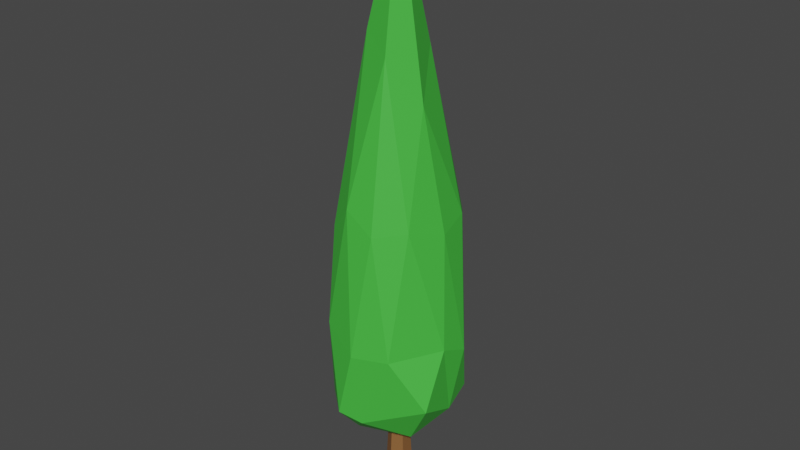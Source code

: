# Source: Baum.blend  (saved by Blender 3.2.14; exported with 4.5.12 LTS)
import bpy
from mathutils import Matrix  # noqa: F401  (used for matrix-valued properties, if any)

bpy.ops.wm.read_factory_settings(use_empty=True)
scene = bpy.context.scene
scene.name = 'Scene'

# ---- collections
col_collection = bpy.data.collections.new('Collection'); scene.collection.children.link(col_collection)

# ---- materials (node trees are filled in below, after node groups)
mat_stamm = bpy.data.materials.new('Stamm')
mat_stamm.use_transparent_shadow = False
mat_gr_n = bpy.data.materials.new('Grün')
mat_gr_n.use_transparent_shadow = False

# ---- material node trees
mat_stamm.use_nodes = True; mat_stamm.node_tree.nodes.clear()
_N = mat_stamm.node_tree.nodes; _L = mat_stamm.node_tree.links
n0 = _N.new('ShaderNodeOutputMaterial'); n0.name = 'Material Output'; n0.location = (300, 300)
n1 = _N.new('ShaderNodeBsdfPrincipled'); n1.name = 'Principled BSDF'; n1.location = (10, 300)
n1.distribution = 'GGX'
n1.subsurface_method = 'BURLEY'
n1.inputs[0].default_value = (0.2529, 0.1123, 0.03674, 1.0)
n1.inputs[3].default_value = 1.45
n1.inputs[27].default_value = (0.0, 0.0, 0.0, 1.0)
n1.inputs[28].default_value = 1.0
_L.new(n1.outputs[0], n0.inputs[0])
n0.is_active_output = True
mat_gr_n.use_nodes = True; mat_gr_n.node_tree.nodes.clear()
_N = mat_gr_n.node_tree.nodes; _L = mat_gr_n.node_tree.links
n0 = _N.new('ShaderNodeOutputMaterial'); n0.name = 'Material Output'; n0.location = (300, 300)
n1 = _N.new('ShaderNodeBsdfPrincipled'); n1.name = 'Principled BSDF'; n1.location = (10, 300)
n1.distribution = 'GGX'
n1.subsurface_method = 'BURLEY'
n1.inputs[0].default_value = (0.06129, 0.5277, 0.05275, 1.0)
n1.inputs[3].default_value = 1.45
n1.inputs[27].default_value = (0.0, 0.0, 0.0, 1.0)
n1.inputs[28].default_value = 1.0
_L.new(n1.outputs[0], n0.inputs[0])
n0.is_active_output = True

# ---- world
world_world = bpy.data.worlds.new('World'); scene.world = world_world
world_world.use_nodes = True; world_world.node_tree.nodes.clear()
_N = world_world.node_tree.nodes; _L = world_world.node_tree.links
n0 = _N.new('ShaderNodeOutputWorld'); n0.name = 'World Output'; n0.location = (300, 300)
n1 = _N.new('ShaderNodeBackground'); n1.name = 'Background'; n1.location = (10, 300)
n1.inputs[0].default_value = (0.05088, 0.05088, 0.05088, 1.0)
_L.new(n1.outputs[0], n0.inputs[0])
n0.is_active_output = True
world_world.color = (0.05088, 0.05088, 0.05088)
world_world.use_sun_shadow = False
world_world.sun_shadow_jitter_overblur = 0.0

# ---- meshes
me_cylinder = bpy.data.meshes.new('Cylinder')
me_cylinder.from_pydata([(0.0, 0.8754, -1.245), (0.0, 0.6367, 1.292), (0.7581, 0.4377, -1.245), (0.5514, 0.3183, 1.292), (0.7581, -0.4377, -1.245), (0.5514, -0.3183, 1.292), (-7.653e-08, -0.8754, -1.245), (-5.566e-08, -0.6367, 1.292), (-0.7581, -0.4377, -1.245), (-0.5514, -0.3183, 1.292), (-0.7581, 0.4377, -1.245), (-0.5514, 0.3183, 1.292), (0.0, 0.9588, -0.6217), (0.0, 0.8207, 0.2239), (0.7108, 0.4104, 0.2239), (0.8303, 0.4794, -0.6217), (0.7108, -0.4104, 0.2239), (0.8303, -0.4794, -0.6217), (-7.175e-08, -0.8207, 0.2239), (-8.382e-08, -0.9588, -0.6217), (-0.7108, -0.4104, 0.2239), (-0.8303, -0.4794, -0.6217), (-0.7108, 0.4104, 0.2239), (-0.8303, 0.4794, -0.6217)], [], [(13, 1, 3, 14), (14, 3, 5, 16), (16, 5, 7, 18), (18, 7, 9, 20), (3, 1, 11, 9, 7, 5), (20, 9, 11, 22), (22, 11, 1, 13), (0, 2, 4, 6, 8, 10), (10, 23, 12, 0), (23, 22, 13, 12), (8, 21, 23, 10), (21, 20, 22, 23), (6, 19, 21, 8), (19, 18, 20, 21), (4, 17, 19, 6), (17, 16, 18, 19), (2, 15, 17, 4), (15, 14, 16, 17), (0, 12, 15, 2), (12, 13, 14, 15)])
_uv = me_cylinder.uv_layers.new(name='UVMap')
_uv.uv.foreach_set('vector', [1.0, 0.7895, 1.0, 1.0, 0.8333, 1.0, 0.8333, 0.7895, 0.8333, 0.7895, 0.8333, 1.0, 0.6667, 1.0, 0.6667, 0.7895, 0.6667, 0.7895, 0.6667, 1.0, 0.5, 1.0, 0.5, 0.7895, 0.5, 0.7895, 0.5, 1.0, 0.3333, 1.0, 0.3333, 0.7895, 0.4578, 0.37, 0.25, 0.49, 0.04215, 0.37, 0.04215, 0.13, 0.25, 0.01, 0.4578, 0.13, 0.3333, 0.7895, 0.3333, 1.0, 0.1667, 1.0, 0.1667, 0.7895, 0.1667, 0.7895, 0.1667, 1.0, -8.941e-08, 1.0, -8.941e-08, 0.7895, 0.75, 0.49, 0.9578, 0.37, 0.9578, 0.13, 0.75, 0.01, 0.5422, 0.13, 0.5422, 0.37, 0.1667, 0.5, 0.1667, 0.6228, -8.941e-08, 0.6228, -8.941e-08, 0.5, 0.1667, 0.6228, 0.1667, 0.7895, -8.941e-08, 0.7895, -8.941e-08, 0.6228, 0.3333, 0.5, 0.3333, 0.6228, 0.1667, 0.6228, 0.1667, 0.5, 0.3333, 0.6228, 0.3333, 0.7895, 0.1667, 0.7895, 0.1667, 0.6228, 0.5, 0.5, 0.5, 0.6228, 0.3333, 0.6228, 0.3333, 0.5, 0.5, 0.6228, 0.5, 0.7895, 0.3333, 0.7895, 0.3333, 0.6228, 0.6667, 0.5, 0.6667, 0.6228, 0.5, 0.6228, 0.5, 0.5, 0.6667, 0.6228, 0.6667, 0.7895, 0.5, 0.7895, 0.5, 0.6228, 0.8333, 0.5, 0.8333, 0.6228, 0.6667, 0.6228, 0.6667, 0.5, 0.8333, 0.6228, 0.8333, 0.7895, 0.6667, 0.7895, 0.6667, 0.6228, 1.0, 0.5, 1.0, 0.6228, 0.8333, 0.6228, 0.8333, 0.5, 1.0, 0.6228, 1.0, 0.7895, 0.8333, 0.7895, 0.8333, 0.6228])
me_cylinder.materials.append(mat_stamm)
me_cylinder.use_remesh_preserve_volume = False
me_cylinder.use_remesh_preserve_attributes = False
me_cylinder.use_mirror_vertex_groups = False
me_cylinder.update()
me_icosphere = bpy.data.meshes.new('Icosphere')
me_icosphere.from_pydata([(0.0325, 0.009953, -0.9057), (1.187, -0.6714, 0.2768), (-0.3703, -1.304, -0.06271), (-1.121, -0.116, 0.1373), (-0.503, 1.205, 0.08797), (0.9284, 0.8424, -0.007653), (0.1902, -0.9752, 3.632), (-0.8943, -0.7243, 3.455), (-0.7203, 0.6854, 3.314), (0.4336, 1.291, 3.425), (0.9199, 0.1317, 3.503), (-0.2039, 0.2457, 9.293), (-0.3241, -0.81, -0.6418), (0.6685, -0.4626, -0.6299), (0.04753, -1.143, -0.2195), (1.062, 0.1913, -0.1482), (0.584, 0.428, -0.7102), (-0.7497, -0.0992, -0.6747), (-0.9605, -0.7846, -0.1228), (-0.0603, 0.629, -0.725), (-0.8116, 0.6726, -0.1793), (0.3863, 1.078, -0.1434), (1.15, -0.1172, 1.33), (1.164, 0.4725, 1.072), (-0.06651, -1.281, 1.256), (0.6069, -1.036, 1.285), (-1.138, -0.4674, 1.869), (-0.7819, -1.058, 1.635), (-0.6986, 1.048, 1.485), (-1.005, 0.3162, 1.252), (0.6689, 1.128, 1.192), (0.01556, 1.284, 1.393), (0.6777, -0.5637, 3.714), (-0.3758, -0.9587, 4.001), (-0.9402, -0.07288, 3.61), (-0.2125, 1.164, 4.087), (0.8096, 0.7764, 3.655), (0.07659, -0.4474, 6.681), (0.5158, 0.01114, 5.817), (-0.539, -0.1823, 6.995), (-0.4268, 0.3615, 5.721), (0.07782, 0.7312, 6.667)], [], [(0, 13, 12), (1, 13, 15), (0, 12, 17), (0, 17, 19), (0, 19, 16), (1, 15, 22), (2, 14, 24), (3, 18, 26), (4, 20, 28), (5, 21, 30), (1, 22, 25), (2, 24, 27), (3, 26, 29), (4, 28, 31), (5, 30, 23), (6, 32, 37), (7, 33, 39), (8, 34, 40), (9, 35, 41), (10, 36, 38), (38, 41, 11), (38, 36, 41), (36, 9, 41), (41, 40, 11), (41, 35, 40), (35, 8, 40), (40, 39, 11), (40, 34, 39), (34, 7, 39), (39, 37, 11), (39, 33, 37), (33, 6, 37), (37, 38, 11), (37, 32, 38), (32, 10, 38), (23, 36, 10), (23, 30, 36), (30, 9, 36), (31, 35, 9), (31, 28, 35), (28, 8, 35), (29, 34, 8), (29, 26, 34), (26, 7, 34), (27, 33, 7), (27, 24, 33), (24, 6, 33), (25, 32, 6), (25, 22, 32), (22, 10, 32), (30, 31, 9), (30, 21, 31), (21, 4, 31), (28, 29, 8), (28, 20, 29), (20, 3, 29), (26, 27, 7), (26, 18, 27), (18, 2, 27), (24, 25, 6), (24, 14, 25), (14, 1, 25), (22, 23, 10), (22, 15, 23), (15, 5, 23), (16, 21, 5), (16, 19, 21), (19, 4, 21), (19, 20, 4), (19, 17, 20), (17, 3, 20), (17, 18, 3), (17, 12, 18), (12, 2, 18), (15, 16, 5), (15, 13, 16), (13, 0, 16), (12, 14, 2), (12, 13, 14), (13, 1, 14)])
_uv = me_icosphere.uv_layers.new(name='UVMap')
_uv.uv.foreach_set('vector', [0.8182, 0.0, 0.7727, 0.07873, 0.8636, 0.07873, 0.7273, 0.1575, 0.6818, 0.07873, 0.6364, 0.1575, 0.09091, 0.0, 0.04545, 0.07873, 0.1364, 0.07873, 0.2727, 0.0, 0.2273, 0.07873, 0.3182, 0.07873, 0.4545, 0.0, 0.4091, 0.07873, 0.5, 0.07873, 0.7273, 0.1575, 0.6364, 0.1575, 0.6818, 0.2362, 0.9091, 0.1575, 0.8182, 0.1575, 0.8636, 0.2362, 0.1818, 0.1575, 0.09091, 0.1575, 0.1364, 0.2362, 0.3636, 0.1575, 0.2727, 0.1575, 0.3182, 0.2362, 0.5455, 0.1575, 0.4545, 0.1575, 0.5, 0.2362, 0.7273, 0.1575, 0.6818, 0.2362, 0.7727, 0.2362, 0.9091, 0.1575, 0.8636, 0.2362, 0.9545, 0.2362, 0.1818, 0.1575, 0.1364, 0.2362, 0.2273, 0.2362, 0.3636, 0.1575, 0.3182, 0.2362, 0.4091, 0.2362, 0.5455, 0.1575, 0.5, 0.2362, 0.5909, 0.2362, 0.8182, 0.3149, 0.7273, 0.3149, 0.7727, 0.3937, 1.0, 0.3149, 0.9091, 0.3149, 0.9545, 0.3937, 0.2727, 0.3149, 0.1818, 0.3149, 0.2273, 0.3937, 0.4545, 0.3149, 0.3636, 0.3149, 0.4091, 0.3937, 0.6364, 0.3149, 0.5455, 0.3149, 0.5909, 0.3937, 0.5909, 0.3937, 0.5, 0.3937, 0.5455, 0.4724, 0.5909, 0.3937, 0.5455, 0.3149, 0.5, 0.3937, 0.5455, 0.3149, 0.4545, 0.3149, 0.5, 0.3937, 0.4091, 0.3937, 0.3182, 0.3937, 0.3636, 0.4724, 0.4091, 0.3937, 0.3636, 0.3149, 0.3182, 0.3937, 0.3636, 0.3149, 0.2727, 0.3149, 0.3182, 0.3937, 0.2273, 0.3937, 0.1364, 0.3937, 0.1818, 0.4724, 0.2273, 0.3937, 0.1818, 0.3149, 0.1364, 0.3937, 0.1818, 0.3149, 0.09091, 0.3149, 0.1364, 0.3937, 0.9545, 0.3937, 0.8636, 0.3937, 0.9091, 0.4724, 0.9545, 0.3937, 0.9091, 0.3149, 0.8636, 0.3937, 0.9091, 0.3149, 0.8182, 0.3149, 0.8636, 0.3937, 0.7727, 0.3937, 0.6818, 0.3937, 0.7273, 0.4724, 0.7727, 0.3937, 0.7273, 0.3149, 0.6818, 0.3937, 0.7273, 0.3149, 0.6364, 0.3149, 0.6818, 0.3937, 0.5909, 0.2362, 0.5455, 0.3149, 0.6364, 0.3149, 0.5909, 0.2362, 0.5, 0.2362, 0.5455, 0.3149, 0.5, 0.2362, 0.4545, 0.3149, 0.5455, 0.3149, 0.4091, 0.2362, 0.3636, 0.3149, 0.4545, 0.3149, 0.4091, 0.2362, 0.3182, 0.2362, 0.3636, 0.3149, 0.3182, 0.2362, 0.2727, 0.3149, 0.3636, 0.3149, 0.2273, 0.2362, 0.1818, 0.3149, 0.2727, 0.3149, 0.2273, 0.2362, 0.1364, 0.2362, 0.1818, 0.3149, 0.1364, 0.2362, 0.09091, 0.3149, 0.1818, 0.3149, 0.9545, 0.2362, 0.9091, 0.3149, 1.0, 0.3149, 0.9545, 0.2362, 0.8636, 0.2362, 0.9091, 0.3149, 0.8636, 0.2362, 0.8182, 0.3149, 0.9091, 0.3149, 0.7727, 0.2362, 0.7273, 0.3149, 0.8182, 0.3149, 0.7727, 0.2362, 0.6818, 0.2362, 0.7273, 0.3149, 0.6818, 0.2362, 0.6364, 0.3149, 0.7273, 0.3149, 0.5, 0.2362, 0.4091, 0.2362, 0.4545, 0.3149, 0.5, 0.2362, 0.4545, 0.1575, 0.4091, 0.2362, 0.4545, 0.1575, 0.3636, 0.1575, 0.4091, 0.2362, 0.3182, 0.2362, 0.2273, 0.2362, 0.2727, 0.3149, 0.3182, 0.2362, 0.2727, 0.1575, 0.2273, 0.2362, 0.2727, 0.1575, 0.1818, 0.1575, 0.2273, 0.2362, 0.1364, 0.2362, 0.04545, 0.2362, 0.09091, 0.3149, 0.1364, 0.2362, 0.09091, 0.1575, 0.04545, 0.2362, 0.09091, 0.1575, 0.0, 0.1575, 0.04545, 0.2362, 0.8636, 0.2362, 0.7727, 0.2362, 0.8182, 0.3149, 0.8636, 0.2362, 0.8182, 0.1575, 0.7727, 0.2362, 0.8182, 0.1575, 0.7273, 0.1575, 0.7727, 0.2362, 0.6818, 0.2362, 0.5909, 0.2362, 0.6364, 0.3149, 0.6818, 0.2362, 0.6364, 0.1575, 0.5909, 0.2362, 0.6364, 0.1575, 0.5455, 0.1575, 0.5909, 0.2362, 0.5, 0.07873, 0.4545, 0.1575, 0.5455, 0.1575, 0.5, 0.07873, 0.4091, 0.07873, 0.4545, 0.1575, 0.4091, 0.07873, 0.3636, 0.1575, 0.4545, 0.1575, 0.3182, 0.07873, 0.2727, 0.1575, 0.3636, 0.1575, 0.3182, 0.07873, 0.2273, 0.07873, 0.2727, 0.1575, 0.2273, 0.07873, 0.1818, 0.1575, 0.2727, 0.1575, 0.1364, 0.07873, 0.09091, 0.1575, 0.1818, 0.1575, 0.1364, 0.07873, 0.04545, 0.07873, 0.09091, 0.1575, 0.04545, 0.07873, 0.0, 0.1575, 0.09091, 0.1575, 0.6364, 0.1575, 0.5909, 0.07873, 0.5455, 0.1575, 0.6364, 0.1575, 0.6818, 0.07873, 0.5909, 0.07873, 0.6818, 0.07873, 0.6364, 0.0, 0.5909, 0.07873, 0.8636, 0.07873, 0.8182, 0.1575, 0.9091, 0.1575, 0.8636, 0.07873, 0.7727, 0.07873, 0.8182, 0.1575, 0.7727, 0.07873, 0.7273, 0.1575, 0.8182, 0.1575])
me_icosphere.materials.append(mat_gr_n)
me_icosphere.use_remesh_preserve_volume = False
me_icosphere.use_remesh_preserve_attributes = False
me_icosphere.use_mirror_vertex_groups = False
me_icosphere.update()

# ---- objects
ob_tree_01 = bpy.data.objects.new('Tree_01', me_cylinder)
ob_icosphere = bpy.data.objects.new('Icosphere', me_icosphere)

# ---- transforms, parenting, visibility, modifiers, constraints
ob_tree_01.location = (0.0, 0.0, 0.0)
ob_tree_01.scale = (0.2421, 0.2673, 0.7881)
ob_tree_01.lineart.crease_threshold = 0.0
ob_icosphere.parent = ob_tree_01
ob_icosphere.matrix_parent_inverse = Matrix(((3.255, -0.0, 0.0, -0.0), (-0.0, 2.948, -0.0, 0.0), (0.0, -0.0, 1.0, -0.0), (-0.0, 0.0, -0.0, 1.0)))
ob_icosphere.location = (0.0, 0.0, 1.545)
ob_icosphere.scale = (1.18, 1.18, 1.18)
ob_icosphere.lineart.crease_threshold = 0.0

# ---- collection membership
col_collection.objects.link(ob_tree_01)
col_collection.objects.link(ob_icosphere)

# ---- scene / render settings (as saved in the file)
scene.frame_start = 1; scene.frame_end = 250; scene.frame_set(1)
scene.render.engine = 'BLENDER_EEVEE_NEXT'
scene.cycles.use_denoising = False
scene.cycles.samples = 128
scene.cycles.sampling_pattern = 'TABULATED_SOBOL'
scene.cycles.use_adaptive_sampling = False
scene.cycles.use_light_tree = False
scene.view_settings.view_transform = 'Filmic'
bpy.context.view_layer.update()

# ---- added for rendering (the .blend has no active camera and no usable light): camera, sun
cam_auto = bpy.data.cameras.new('AutoCamera')
cam_auto.lens = 50.0
cam_auto.sensor_width = 36.0
cam_auto.clip_end = 1000.0
ob_auto_camera = bpy.data.objects.new('AutoCamera', cam_auto)
scene.collection.objects.link(ob_auto_camera)
ob_auto_camera.location = (10.49, -12.567, 12.8126)
ob_auto_camera.rotation_euler = (1.09748, -7.21219e-08, 0.694738)
scene.camera = ob_auto_camera
light_auto_sun = bpy.data.lights.new('AutoSun', 'SUN')
light_auto_sun.energy = 3.0
light_auto_sun.angle = 0.0523599
ob_auto_sun = bpy.data.objects.new('AutoSun', light_auto_sun)
scene.collection.objects.link(ob_auto_sun)
ob_auto_sun.rotation_euler = (0.872665, 0.174533, 0.523599)
bpy.context.view_layer.update()
